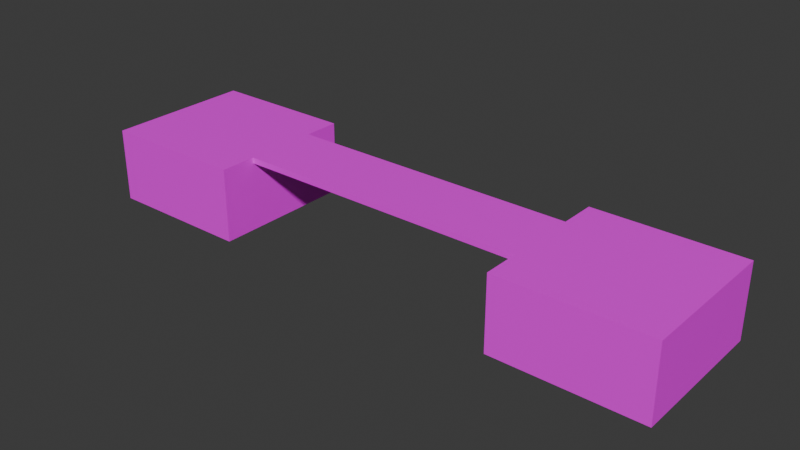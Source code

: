 # Source: bridge.blend  (saved by Blender 4.1.24; exported with 4.5.12 LTS)
import bpy
from mathutils import Matrix  # noqa: F401  (used for matrix-valued properties, if any)

bpy.ops.wm.read_factory_settings(use_empty=True)
scene = bpy.context.scene
scene.name = 'Scene'

# ---- collections
col_collection = bpy.data.collections.new('Collection'); scene.collection.children.link(col_collection)

# ---- images (referenced by path relative to the original .blend; pixels are not part of the script)
import os
ASSET_DIR = os.environ.get("B2B_ASSET_DIR", "")  # directory of the original .blend (textures are referenced by path, not embedded)
HERE = os.path.dirname(os.path.abspath(__file__))  # packed textures are extracted next to this script under _unpacked/

def load_image(name, relpath, width, height, colorspace="sRGB"):
    """Load a texture the original file referenced (path relative to the .blend, or extracted next to this script)."""
    p = next((c for c in (os.path.join(HERE, relpath), os.path.join(ASSET_DIR, relpath)) if relpath and os.path.exists(c)), "")
    if p:
        img = bpy.data.images.load(p, check_existing=True)
        img.name = name
    else:  # same state as the original file: an image datablock whose file is absent (Cycles renders it pink)
        img = bpy.data.images.new(name, width, height)
        img.source = "FILE"
        img.filepath = "//" + (relpath or name)
    img.colorspace_settings.name = colorspace
    return img
img_untitled = load_image('Untitled', '', 1024, 1024, 'sRGB')

# ---- materials (node trees are filled in below, after node groups)
mat_material_001 = bpy.data.materials.new('Material.001')
mat_material_001.use_transparent_shadow = False

# ---- material node trees
mat_material_001.use_nodes = True; mat_material_001.node_tree.nodes.clear()
_N = mat_material_001.node_tree.nodes; _L = mat_material_001.node_tree.links
n0 = _N.new('ShaderNodeBsdfPrincipled'); n0.name = 'Principled BSDF'; n0.location = (10, 300)
n1 = _N.new('ShaderNodeOutputMaterial'); n1.name = 'Material Output'; n1.location = (300, 300)
n2 = _N.new('ShaderNodeTexImage'); n2.name = 'Image Texture'; n2.location = (-430, 152)
n2.image = img_untitled
_L.new(n0.outputs[0], n1.inputs[0])
_L.new(n2.outputs[0], n0.inputs[0])
n1.is_active_output = True

# ---- world
world_world = bpy.data.worlds.new('World'); scene.world = world_world
world_world.use_nodes = True; world_world.node_tree.nodes.clear()
_N = world_world.node_tree.nodes; _L = world_world.node_tree.links
n0 = _N.new('ShaderNodeOutputWorld'); n0.name = 'World Output'; n0.location = (300, 300)
n1 = _N.new('ShaderNodeBackground'); n1.name = 'Background'; n1.location = (10, 300)
n1.inputs[0].default_value = (0.05088, 0.05088, 0.05088, 1.0)
_L.new(n1.outputs[0], n0.inputs[0])
n0.is_active_output = True
world_world.color = (0.05088, 0.05088, 0.05088)
world_world.use_sun_shadow = False
world_world.sun_shadow_jitter_overblur = 0.0

# ---- meshes
me_cube_004 = bpy.data.meshes.new('Cube.004')
me_cube_004.from_pydata([(-1.0, -1.0, -1.0), (-1.0, -1.0, 1.0), (-1.0, 1.0, -1.0), (-1.0, 1.0, 1.0), (1.0, -1.0, -1.0), (1.0, -1.0, 1.0), (1.0, 1.0, -1.0), (1.0, 1.0, 1.0), (-2.0, -2.0, -24.0), (-2.0, -2.0, 1.0), (-2.0, 2.0, -24.0), (-2.0, 2.0, 1.0), (-1.0, -2.0, -24.0), (-1.0, -2.0, 1.0), (-1.0, 2.0, -24.0), (-1.0, 2.0, 1.0), (1.0, -2.0, -24.0), (1.0, -2.0, 1.0), (1.0, 2.0, -24.0), (1.0, 2.0, 1.0), (2.0, -2.0, -24.0), (2.0, -2.0, 1.0), (2.0, 2.0, -24.0), (2.0, 2.0, 1.0)], [], [(0, 1, 3, 2), (2, 3, 7, 6), (6, 7, 5, 4), (4, 5, 1, 0), (2, 6, 4, 0), (7, 3, 1, 5), (8, 9, 11, 10), (10, 11, 15, 14), (14, 15, 13, 12), (12, 13, 9, 8), (15, 11, 9, 13), (16, 17, 19, 18), (18, 19, 23, 22), (22, 23, 21, 20), (20, 21, 17, 16), (23, 19, 17, 21)])
_uv = me_cube_004.uv_layers.new(name='UVMap')
_uv.uv.foreach_set('vector', [0.8119, 0.2582, 0.8119, 0.3382, 0.8919, 0.3382, 0.8919, 0.2582, 0.282, 0.5961, 0.282, 0.5813, 0.6566, 0.5813, 0.6566, 0.5961, 0.7648, 0.2117, 0.7648, 0.2917, 0.6848, 0.2917, 0.6848, 0.2117, 0.6561, 0.6902, 0.6561, 0.7038, 0.282, 0.7038, 0.282, 0.6902, 0.282, 0.5961, 0.6566, 0.5961, 0.6561, 0.6902, 0.2815, 0.6902, 0.6561, 0.7985, 0.282, 0.7985, 0.282, 0.7038, 0.6561, 0.7038, -4.902e-05, 0.6561, 0.09101, 0.6561, 0.09101, 0.8456, -4.902e-05, 0.8455, 0.09101, 0.9402, 0.09098, 0.8456, 0.2814, 0.8456, 0.2814, 0.9402, 0.2814, 0.6554, 0.3769, 0.6554, 0.3769, 0.8456, 0.2814, 0.8456, 0.2814, 0.5633, 0.2814, 0.6561, 0.09101, 0.6561, 0.09103, 0.5633, 0.2814, 0.8456, 0.09101, 0.8456, 0.09101, 0.6561, 0.2814, 0.6561, 0.5636, 0.6559, 0.656, 0.6559, 0.6563, 0.8439, 0.5639, 0.8439, 0.656, 0.9384, 0.6556, 0.8442, 0.8436, 0.8439, 0.844, 0.9381, 0.9394, 0.8439, 0.8446, 0.8439, 0.8449, 0.6559, 0.9397, 0.6559, 0.8449, 0.5628, 0.8449, 0.6559, 0.6563, 0.6559, 0.6563, 0.5628, 0.8446, 0.8439, 0.656, 0.8439, 0.6563, 0.6559, 0.8449, 0.6559])
me_cube_004.materials.append(mat_material_001)
me_cube_004.update()

# ---- objects
ob_bridge_col = bpy.data.objects.new('bridge-col', me_cube_004)

# ---- transforms, parenting, visibility, modifiers, constraints
ob_bridge_col.location = (0.0, 0.0, 24.0)
ob_bridge_col.scale = (50.0, 12.5, 1.0)

# ---- collection membership
col_collection.objects.link(ob_bridge_col)

# ---- scene / render settings (as saved in the file)
scene.frame_start = 1; scene.frame_end = 250; scene.frame_set(1)
scene.render.engine = 'BLENDER_EEVEE_NEXT'
scene.cycles.sampling_pattern = 'TABULATED_SOBOL'
scene.eevee.ray_tracing_options.trace_max_roughness = 0.0
bpy.context.view_layer.update()

# ---- added for rendering (the .blend has no active camera and no usable light): camera, sun
cam_auto = bpy.data.cameras.new('AutoCamera')
cam_auto.lens = 50.0
cam_auto.sensor_width = 36.0
cam_auto.clip_end = 3372.0
ob_auto_camera = bpy.data.objects.new('AutoCamera', cam_auto)
scene.collection.objects.link(ob_auto_camera)
ob_auto_camera.location = (192.137, -230.565, 166.21)
ob_auto_camera.rotation_euler = (1.09748, -7.21219e-08, 0.694738)
scene.camera = ob_auto_camera
light_auto_sun = bpy.data.lights.new('AutoSun', 'SUN')
light_auto_sun.energy = 3.0
light_auto_sun.angle = 0.0523599
ob_auto_sun = bpy.data.objects.new('AutoSun', light_auto_sun)
scene.collection.objects.link(ob_auto_sun)
ob_auto_sun.rotation_euler = (0.872665, 0.174533, 0.523599)
bpy.context.view_layer.update()
